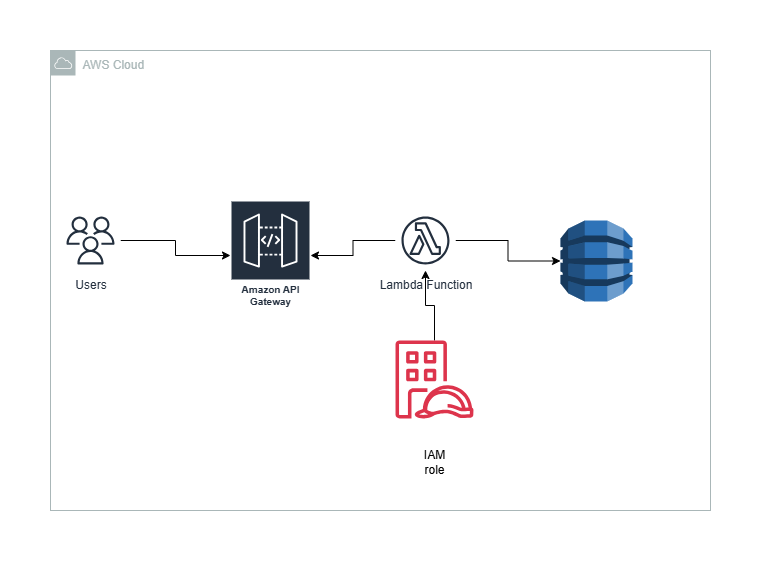

The diagram above was exported from draw.io. Its source (the exported page's mxGraphModel, read from the mxfile embedded in the PNG):
<mxGraphModel dx="692" dy="509" grid="1" gridSize="10" guides="1" tooltips="1" connect="1" arrows="1" fold="1" page="1" pageScale="1" pageWidth="850" pageHeight="1100" math="0" shadow="0">
  <root>
    <mxCell id="0" />
    <mxCell id="1" parent="0" />
    <mxCell id="Y8co0t4B9cJ5S-y7s5DM-18" value="AWS Cloud" style="sketch=0;outlineConnect=0;gradientColor=none;html=1;whiteSpace=wrap;fontSize=12;fontStyle=0;shape=mxgraph.aws4.group;grIcon=mxgraph.aws4.group_aws_cloud;strokeColor=#AAB7B8;fillColor=none;verticalAlign=top;align=left;spacingLeft=30;fontColor=#AAB7B8;dashed=0;" vertex="1" parent="1">
      <mxGeometry x="20" y="60" width="660" height="460" as="geometry" />
    </mxCell>
    <mxCell id="Y8co0t4B9cJ5S-y7s5DM-11" value="" style="edgeStyle=orthogonalEdgeStyle;rounded=0;orthogonalLoop=1;jettySize=auto;html=1;" edge="1" parent="1" source="Y8co0t4B9cJ5S-y7s5DM-1" target="Y8co0t4B9cJ5S-y7s5DM-3">
      <mxGeometry relative="1" as="geometry" />
    </mxCell>
    <mxCell id="Y8co0t4B9cJ5S-y7s5DM-1" value="Users" style="sketch=0;outlineConnect=0;fontColor=#232F3E;gradientColor=none;strokeColor=#232F3E;fillColor=#ffffff;dashed=0;verticalLabelPosition=bottom;verticalAlign=top;align=center;html=1;fontSize=12;fontStyle=0;aspect=fixed;shape=mxgraph.aws4.resourceIcon;resIcon=mxgraph.aws4.users;" vertex="1" parent="1">
      <mxGeometry x="30" y="220" width="60" height="60" as="geometry" />
    </mxCell>
    <mxCell id="Y8co0t4B9cJ5S-y7s5DM-3" value="Amazon API Gateway" style="sketch=0;outlineConnect=0;fontColor=#232F3E;gradientColor=none;strokeColor=#ffffff;fillColor=#232F3E;dashed=0;verticalLabelPosition=middle;verticalAlign=bottom;align=center;html=1;whiteSpace=wrap;fontSize=10;fontStyle=1;spacing=3;shape=mxgraph.aws4.productIcon;prIcon=mxgraph.aws4.api_gateway;" vertex="1" parent="1">
      <mxGeometry x="200" y="210" width="80" height="110" as="geometry" />
    </mxCell>
    <mxCell id="Y8co0t4B9cJ5S-y7s5DM-14" value="" style="edgeStyle=orthogonalEdgeStyle;rounded=0;orthogonalLoop=1;jettySize=auto;html=1;" edge="1" parent="1" source="Y8co0t4B9cJ5S-y7s5DM-4" target="Y8co0t4B9cJ5S-y7s5DM-7">
      <mxGeometry relative="1" as="geometry" />
    </mxCell>
    <mxCell id="Y8co0t4B9cJ5S-y7s5DM-15" value="" style="edgeStyle=orthogonalEdgeStyle;rounded=0;orthogonalLoop=1;jettySize=auto;html=1;" edge="1" parent="1" source="Y8co0t4B9cJ5S-y7s5DM-4" target="Y8co0t4B9cJ5S-y7s5DM-3">
      <mxGeometry relative="1" as="geometry" />
    </mxCell>
    <mxCell id="Y8co0t4B9cJ5S-y7s5DM-4" value="Lambda Function" style="sketch=0;outlineConnect=0;fontColor=#232F3E;gradientColor=none;strokeColor=#232F3E;fillColor=#ffffff;dashed=0;verticalLabelPosition=bottom;verticalAlign=top;align=center;html=1;fontSize=12;fontStyle=0;aspect=fixed;shape=mxgraph.aws4.resourceIcon;resIcon=mxgraph.aws4.lambda_function;" vertex="1" parent="1">
      <mxGeometry x="365" y="220" width="60" height="60" as="geometry" />
    </mxCell>
    <mxCell id="Y8co0t4B9cJ5S-y7s5DM-16" value="" style="edgeStyle=orthogonalEdgeStyle;rounded=0;orthogonalLoop=1;jettySize=auto;html=1;" edge="1" parent="1" source="Y8co0t4B9cJ5S-y7s5DM-6" target="Y8co0t4B9cJ5S-y7s5DM-4">
      <mxGeometry relative="1" as="geometry" />
    </mxCell>
    <mxCell id="Y8co0t4B9cJ5S-y7s5DM-6" value="" style="sketch=0;outlineConnect=0;fontColor=#232F3E;gradientColor=none;fillColor=#DD344C;strokeColor=none;dashed=0;verticalLabelPosition=bottom;verticalAlign=top;align=center;html=1;fontSize=12;fontStyle=0;aspect=fixed;pointerEvents=1;shape=mxgraph.aws4.identity_access_management_iam_roles_anywhere;" vertex="1" parent="1">
      <mxGeometry x="365" y="350" width="78" height="78" as="geometry" />
    </mxCell>
    <mxCell id="Y8co0t4B9cJ5S-y7s5DM-7" value="" style="outlineConnect=0;dashed=0;verticalLabelPosition=bottom;verticalAlign=top;align=center;html=1;shape=mxgraph.aws3.dynamo_db;fillColor=#2E73B8;gradientColor=none;" vertex="1" parent="1">
      <mxGeometry x="530" y="230" width="72" height="81" as="geometry" />
    </mxCell>
    <mxCell id="Y8co0t4B9cJ5S-y7s5DM-9" value="IAM&lt;div&gt;role&lt;/div&gt;" style="text;html=1;align=center;verticalAlign=middle;whiteSpace=wrap;rounded=0;" vertex="1" parent="1">
      <mxGeometry x="354" y="460" width="100" height="22" as="geometry" />
    </mxCell>
  </root>
</mxGraphModel>